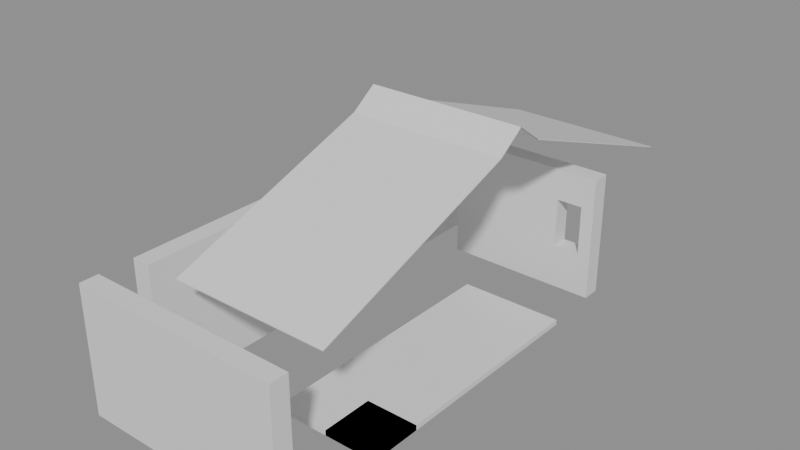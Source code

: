 # Source: building_lego.blend  (saved by Blender 5.0.119; exported with 4.5.12 LTS)
import bpy
from mathutils import Matrix  # noqa: F401  (used for matrix-valued properties, if any)

bpy.ops.wm.read_factory_settings(use_empty=True)
scene = bpy.context.scene
scene.name = 'Scene'

# ---- collections
col_01_paredes_externas = bpy.data.collections.new('01_Paredes_Externas'); scene.collection.children.link(col_01_paredes_externas)
col_03_pisos_escadas = bpy.data.collections.new('03_Pisos_Escadas'); scene.collection.children.link(col_03_pisos_escadas)
col_05_telhado = bpy.data.collections.new('05_Telhado'); scene.collection.children.link(col_05_telhado)

# ---- materials (node trees are filled in below, after node groups)
mat_mat_parede_externa = bpy.data.materials.new('Mat_Parede_Externa')
mat_mat_pisos = bpy.data.materials.new('Mat_Pisos')
mat_mat_telhado = bpy.data.materials.new('Mat_Telhado')

# ---- material node trees
mat_mat_parede_externa.use_nodes = True; mat_mat_parede_externa.node_tree.nodes.clear()
_N = mat_mat_parede_externa.node_tree.nodes; _L = mat_mat_parede_externa.node_tree.links
n0 = _N.new('ShaderNodeBsdfPrincipled'); n0.name = 'BSDF - Pré-fundamentado'; n0.location = (-200, 100)
n1 = _N.new('ShaderNodeOutputMaterial'); n1.name = 'Saída de material'; n1.location = (200, 100)
_L.new(n0.outputs[0], n1.inputs[0])
n1.is_active_output = True
mat_mat_pisos.use_nodes = True; mat_mat_pisos.node_tree.nodes.clear()
_N = mat_mat_pisos.node_tree.nodes; _L = mat_mat_pisos.node_tree.links
n0 = _N.new('ShaderNodeBsdfPrincipled'); n0.name = 'BSDF - Pré-fundamentado'; n0.location = (-200, 100)
n1 = _N.new('ShaderNodeOutputMaterial'); n1.name = 'Saída de material'; n1.location = (200, 100)
_L.new(n0.outputs[0], n1.inputs[0])
n1.is_active_output = True
mat_mat_telhado.use_nodes = True; mat_mat_telhado.node_tree.nodes.clear()
_N = mat_mat_telhado.node_tree.nodes; _L = mat_mat_telhado.node_tree.links
n0 = _N.new('ShaderNodeBsdfPrincipled'); n0.name = 'BSDF - Pré-fundamentado'; n0.location = (-200, 100)
n1 = _N.new('ShaderNodeOutputMaterial'); n1.name = 'Saída de material'; n1.location = (200, 100)
_L.new(n0.outputs[0], n1.inputs[0])
n1.is_active_output = True

# ---- meshes
me_bloco_wooden_post_3636_2965_z20 = bpy.data.meshes.new('Bloco_wooden_post_3636_2965_z20')
me_bloco_wooden_post_3636_2965_z20.from_pydata([(-0.5, -0.175, -1.2), (0.5, -0.175, -1.2), (0.5, 0.175, -1.2), (-0.5, 0.175, -1.2), (-0.5, -0.175, 1.2), (0.5, -0.175, 1.2), (0.5, 0.175, 1.2), (-0.5, 0.175, 1.2)], [], [(0, 1, 2, 3), (4, 7, 6, 5), (0, 4, 5, 1), (2, 6, 7, 3), (0, 3, 7, 4), (1, 5, 6, 2)])
me_bloco_wooden_post_3636_2965_z20.materials.append(mat_mat_parede_externa)
me_bloco_wooden_post_3636_2965_z20.update()
me_bloco_plaster_wall_3637_2965_z20 = bpy.data.meshes.new('Bloco_plaster_wall_3637_2965_z20')
me_bloco_plaster_wall_3637_2965_z20.from_pydata([(-0.5, -0.175, -1.2), (0.5, -0.175, -1.2), (0.5, 0.175, -1.2), (-0.5, 0.175, -1.2), (-0.5, -0.175, 1.2), (0.5, -0.175, 1.2), (0.5, 0.175, 1.2), (-0.5, 0.175, 1.2)], [], [(0, 1, 2, 3), (4, 7, 6, 5), (0, 4, 5, 1), (2, 6, 7, 3), (0, 3, 7, 4), (1, 5, 6, 2)])
me_bloco_plaster_wall_3637_2965_z20.materials.append(mat_mat_parede_externa)
me_bloco_plaster_wall_3637_2965_z20.update()
me_bloco_plaster_wall_3638_2965_z20 = bpy.data.meshes.new('Bloco_plaster_wall_3638_2965_z20')
me_bloco_plaster_wall_3638_2965_z20.from_pydata([(-0.5, -0.175, -1.2), (0.5, -0.175, -1.2), (0.5, 0.175, -1.2), (-0.5, 0.175, -1.2), (-0.5, -0.175, 1.2), (0.5, -0.175, 1.2), (0.5, 0.175, 1.2), (-0.5, 0.175, 1.2)], [], [(0, 1, 2, 3), (4, 7, 6, 5), (0, 4, 5, 1), (2, 6, 7, 3), (0, 3, 7, 4), (1, 5, 6, 2)])
me_bloco_plaster_wall_3638_2965_z20.materials.append(mat_mat_parede_externa)
me_bloco_plaster_wall_3638_2965_z20.update()
me_bloco_plaster_wall_3639_2965_z20 = bpy.data.meshes.new('Bloco_plaster_wall_3639_2965_z20')
me_bloco_plaster_wall_3639_2965_z20.from_pydata([(-0.5, -0.175, -1.2), (0.5, -0.175, -1.2), (0.5, 0.175, -1.2), (-0.5, 0.175, -1.2), (-0.5, -0.175, 1.2), (0.5, -0.175, 1.2), (0.5, 0.175, 1.2), (-0.5, 0.175, 1.2)], [], [(0, 1, 2, 3), (4, 7, 6, 5), (0, 4, 5, 1), (2, 6, 7, 3), (0, 3, 7, 4), (1, 5, 6, 2)])
me_bloco_plaster_wall_3639_2965_z20.materials.append(mat_mat_parede_externa)
me_bloco_plaster_wall_3639_2965_z20.update()
me_bloco_plaster_wall_3637_2973_z20 = bpy.data.meshes.new('Bloco_plaster_wall_3637_2973_z20')
me_bloco_plaster_wall_3637_2973_z20.from_pydata([(-0.5, -0.175, -1.2), (0.5, -0.175, -1.2), (0.5, 0.175, -1.2), (-0.5, 0.175, -1.2), (-0.5, -0.175, 1.2), (0.5, -0.175, 1.2), (0.5, 0.175, 1.2), (-0.5, 0.175, 1.2)], [], [(0, 1, 2, 3), (4, 7, 6, 5), (0, 4, 5, 1), (2, 6, 7, 3), (0, 3, 7, 4), (1, 5, 6, 2)])
me_bloco_plaster_wall_3637_2973_z20.materials.append(mat_mat_parede_externa)
me_bloco_plaster_wall_3637_2973_z20.update()
me_bloco_plaster_wall_3638_2973_z20 = bpy.data.meshes.new('Bloco_plaster_wall_3638_2973_z20')
me_bloco_plaster_wall_3638_2973_z20.from_pydata([(-0.5, -0.175, -1.2), (0.5, -0.175, -1.2), (0.5, 0.175, -1.2), (-0.5, 0.175, -1.2), (-0.5, -0.175, 1.2), (0.5, -0.175, 1.2), (0.5, 0.175, 1.2), (-0.5, 0.175, 1.2)], [], [(0, 1, 2, 3), (4, 7, 6, 5), (0, 4, 5, 1), (2, 6, 7, 3), (0, 3, 7, 4), (1, 5, 6, 2)])
me_bloco_plaster_wall_3638_2973_z20.materials.append(mat_mat_parede_externa)
me_bloco_plaster_wall_3638_2973_z20.update()
me_janela_3639_2973_z20 = bpy.data.meshes.new('Janela_3639_2973_z20')
me_janela_3639_2973_z20.from_pydata([(-0.5, -0.175, -1.29), (0.5, -0.175, -1.29), (0.5, 0.175, -1.29), (-0.5, 0.175, -1.29), (-0.5, -0.175, -0.45), (0.5, -0.175, -0.45), (0.5, 0.175, -0.45), (-0.5, 0.175, -0.45), (-0.5, -0.175, 0.51), (0.5, -0.175, 0.51), (0.5, 0.175, 0.51), (-0.5, 0.175, 0.51), (-0.5, -0.175, 1.11), (0.5, -0.175, 1.11), (0.5, 0.175, 1.11), (-0.5, 0.175, 1.11), (-0.5, -0.175, -0.45), (-0.25, -0.175, -0.45), (-0.25, 0.175, -0.45), (-0.5, 0.175, -0.45), (-0.5, -0.175, 0.51), (-0.25, -0.175, 0.51), (-0.25, 0.175, 0.51), (-0.5, 0.175, 0.51), (0.25, -0.175, -0.45), (0.5, -0.175, -0.45), (0.5, 0.175, -0.45), (0.25, 0.175, -0.45), (0.25, -0.175, 0.51), (0.5, -0.175, 0.51), (0.5, 0.175, 0.51), (0.25, 0.175, 0.51)], [], [(0, 1, 2, 3), (4, 7, 6, 5), (0, 4, 5, 1), (2, 6, 7, 3), (0, 3, 7, 4), (1, 5, 6, 2), (8, 9, 10, 11), (12, 15, 14, 13), (8, 12, 13, 9), (10, 14, 15, 11), (8, 11, 15, 12), (9, 13, 14, 10), (16, 17, 18, 19), (20, 23, 22, 21), (16, 20, 21, 17), (18, 22, 23, 19), (16, 19, 23, 20), (17, 21, 22, 18), (24, 25, 26, 27), (28, 31, 30, 29), (24, 28, 29, 25), (26, 30, 31, 27), (24, 27, 31, 28), (25, 29, 30, 26)])
me_janela_3639_2973_z20.materials.append(mat_mat_parede_externa)
me_janela_3639_2973_z20.update()
me_bloco_plaster_wall_3636_2966_z20 = bpy.data.meshes.new('Bloco_plaster_wall_3636_2966_z20')
me_bloco_plaster_wall_3636_2966_z20.from_pydata([(-0.175, -0.5, -1.2), (0.175, -0.5, -1.2), (0.175, 0.5, -1.2), (-0.175, 0.5, -1.2), (-0.175, -0.5, 1.2), (0.175, -0.5, 1.2), (0.175, 0.5, 1.2), (-0.175, 0.5, 1.2)], [], [(0, 1, 2, 3), (4, 7, 6, 5), (0, 4, 5, 1), (2, 6, 7, 3), (0, 3, 7, 4), (1, 5, 6, 2)])
me_bloco_plaster_wall_3636_2966_z20.materials.append(mat_mat_parede_externa)
me_bloco_plaster_wall_3636_2966_z20.update()
me_bloco_plaster_wall_3636_2967_z20 = bpy.data.meshes.new('Bloco_plaster_wall_3636_2967_z20')
me_bloco_plaster_wall_3636_2967_z20.from_pydata([(-0.175, -0.5, -1.2), (0.175, -0.5, -1.2), (0.175, 0.5, -1.2), (-0.175, 0.5, -1.2), (-0.175, -0.5, 1.2), (0.175, -0.5, 1.2), (0.175, 0.5, 1.2), (-0.175, 0.5, 1.2)], [], [(0, 1, 2, 3), (4, 7, 6, 5), (0, 4, 5, 1), (2, 6, 7, 3), (0, 3, 7, 4), (1, 5, 6, 2)])
me_bloco_plaster_wall_3636_2967_z20.materials.append(mat_mat_parede_externa)
me_bloco_plaster_wall_3636_2967_z20.update()
me_janela_3636_2968_z20 = bpy.data.meshes.new('Janela_3636_2968_z20')
me_janela_3636_2968_z20.from_pydata([(-0.175, -0.5, -1.29), (0.175, -0.5, -1.29), (0.175, 0.5, -1.29), (-0.175, 0.5, -1.29), (-0.175, -0.5, -0.45), (0.175, -0.5, -0.45), (0.175, 0.5, -0.45), (-0.175, 0.5, -0.45), (-0.175, -0.5, 0.51), (0.175, -0.5, 0.51), (0.175, 0.5, 0.51), (-0.175, 0.5, 0.51), (-0.175, -0.5, 1.11), (0.175, -0.5, 1.11), (0.175, 0.5, 1.11), (-0.175, 0.5, 1.11), (-0.175, -0.5, -0.45), (0.175, -0.5, -0.45), (0.175, -0.25, -0.45), (-0.175, -0.25, -0.45), (-0.175, -0.5, 0.51), (0.175, -0.5, 0.51), (0.175, -0.25, 0.51), (-0.175, -0.25, 0.51), (-0.175, 0.25, -0.45), (0.175, 0.25, -0.45), (0.175, 0.5, -0.45), (-0.175, 0.5, -0.45), (-0.175, 0.25, 0.51), (0.175, 0.25, 0.51), (0.175, 0.5, 0.51), (-0.175, 0.5, 0.51)], [], [(0, 1, 2, 3), (4, 7, 6, 5), (0, 4, 5, 1), (2, 6, 7, 3), (0, 3, 7, 4), (1, 5, 6, 2), (8, 9, 10, 11), (12, 15, 14, 13), (8, 12, 13, 9), (10, 14, 15, 11), (8, 11, 15, 12), (9, 13, 14, 10), (16, 17, 18, 19), (20, 23, 22, 21), (16, 20, 21, 17), (18, 22, 23, 19), (16, 19, 23, 20), (17, 21, 22, 18), (24, 25, 26, 27), (28, 31, 30, 29), (24, 28, 29, 25), (26, 30, 31, 27), (24, 27, 31, 28), (25, 29, 30, 26)])
me_janela_3636_2968_z20.materials.append(mat_mat_parede_externa)
me_janela_3636_2968_z20.update()
me_bloco_plaster_wall_3636_2969_z20 = bpy.data.meshes.new('Bloco_plaster_wall_3636_2969_z20')
me_bloco_plaster_wall_3636_2969_z20.from_pydata([(-0.175, -0.5, -1.2), (0.175, -0.5, -1.2), (0.175, 0.5, -1.2), (-0.175, 0.5, -1.2), (-0.175, -0.5, 1.2), (0.175, -0.5, 1.2), (0.175, 0.5, 1.2), (-0.175, 0.5, 1.2)], [], [(0, 1, 2, 3), (4, 7, 6, 5), (0, 4, 5, 1), (2, 6, 7, 3), (0, 3, 7, 4), (1, 5, 6, 2)])
me_bloco_plaster_wall_3636_2969_z20.materials.append(mat_mat_parede_externa)
me_bloco_plaster_wall_3636_2969_z20.update()
me_bloco_plaster_wall_3636_2970_z20 = bpy.data.meshes.new('Bloco_plaster_wall_3636_2970_z20')
me_bloco_plaster_wall_3636_2970_z20.from_pydata([(-0.175, -0.5, -1.2), (0.175, -0.5, -1.2), (0.175, 0.5, -1.2), (-0.175, 0.5, -1.2), (-0.175, -0.5, 1.2), (0.175, -0.5, 1.2), (0.175, 0.5, 1.2), (-0.175, 0.5, 1.2)], [], [(0, 1, 2, 3), (4, 7, 6, 5), (0, 4, 5, 1), (2, 6, 7, 3), (0, 3, 7, 4), (1, 5, 6, 2)])
me_bloco_plaster_wall_3636_2970_z20.materials.append(mat_mat_parede_externa)
me_bloco_plaster_wall_3636_2970_z20.update()
me_janela_3636_2971_z20 = bpy.data.meshes.new('Janela_3636_2971_z20')
me_janela_3636_2971_z20.from_pydata([(-0.175, -0.5, -1.29), (0.175, -0.5, -1.29), (0.175, 0.5, -1.29), (-0.175, 0.5, -1.29), (-0.175, -0.5, -0.45), (0.175, -0.5, -0.45), (0.175, 0.5, -0.45), (-0.175, 0.5, -0.45), (-0.175, -0.5, 0.51), (0.175, -0.5, 0.51), (0.175, 0.5, 0.51), (-0.175, 0.5, 0.51), (-0.175, -0.5, 1.11), (0.175, -0.5, 1.11), (0.175, 0.5, 1.11), (-0.175, 0.5, 1.11), (-0.175, -0.5, -0.45), (0.175, -0.5, -0.45), (0.175, -0.25, -0.45), (-0.175, -0.25, -0.45), (-0.175, -0.5, 0.51), (0.175, -0.5, 0.51), (0.175, -0.25, 0.51), (-0.175, -0.25, 0.51), (-0.175, 0.25, -0.45), (0.175, 0.25, -0.45), (0.175, 0.5, -0.45), (-0.175, 0.5, -0.45), (-0.175, 0.25, 0.51), (0.175, 0.25, 0.51), (0.175, 0.5, 0.51), (-0.175, 0.5, 0.51)], [], [(0, 1, 2, 3), (4, 7, 6, 5), (0, 4, 5, 1), (2, 6, 7, 3), (0, 3, 7, 4), (1, 5, 6, 2), (8, 9, 10, 11), (12, 15, 14, 13), (8, 12, 13, 9), (10, 14, 15, 11), (8, 11, 15, 12), (9, 13, 14, 10), (16, 17, 18, 19), (20, 23, 22, 21), (16, 20, 21, 17), (18, 22, 23, 19), (16, 19, 23, 20), (17, 21, 22, 18), (24, 25, 26, 27), (28, 31, 30, 29), (24, 28, 29, 25), (26, 30, 31, 27), (24, 27, 31, 28), (25, 29, 30, 26)])
me_janela_3636_2971_z20.materials.append(mat_mat_parede_externa)
me_janela_3636_2971_z20.update()
me_bloco_plaster_wall_3636_2972_z20 = bpy.data.meshes.new('Bloco_plaster_wall_3636_2972_z20')
me_bloco_plaster_wall_3636_2972_z20.from_pydata([(-0.175, -0.5, -1.2), (0.175, -0.5, -1.2), (0.175, 0.5, -1.2), (-0.175, 0.5, -1.2), (-0.175, -0.5, 1.2), (0.175, -0.5, 1.2), (0.175, 0.5, 1.2), (-0.175, 0.5, 1.2)], [], [(0, 1, 2, 3), (4, 7, 6, 5), (0, 4, 5, 1), (2, 6, 7, 3), (0, 3, 7, 4), (1, 5, 6, 2)])
me_bloco_plaster_wall_3636_2972_z20.materials.append(mat_mat_parede_externa)
me_bloco_plaster_wall_3636_2972_z20.update()
me_bloco_plaster_wall_3636_2973_z20 = bpy.data.meshes.new('Bloco_plaster_wall_3636_2973_z20')
me_bloco_plaster_wall_3636_2973_z20.from_pydata([(-0.175, -0.5, -1.2), (0.175, -0.5, -1.2), (0.175, 0.5, -1.2), (-0.175, 0.5, -1.2), (-0.175, -0.5, 1.2), (0.175, -0.5, 1.2), (0.175, 0.5, 1.2), (-0.175, 0.5, 1.2)], [], [(0, 1, 2, 3), (4, 7, 6, 5), (0, 4, 5, 1), (2, 6, 7, 3), (0, 3, 7, 4), (1, 5, 6, 2)])
me_bloco_plaster_wall_3636_2973_z20.materials.append(mat_mat_parede_externa)
me_bloco_plaster_wall_3636_2973_z20.update()
me_piso_carpet_fringe_3638_2967_z20 = bpy.data.meshes.new('Piso_carpet_fringe_3638_2967_z20')
me_piso_carpet_fringe_3638_2967_z20.from_pydata([(-0.5, -0.5, -0.05), (0.5, -0.5, -0.05), (0.5, 0.5, -0.05), (-0.5, 0.5, -0.05), (-0.5, -0.5, 0.05), (0.5, -0.5, 0.05), (0.5, 0.5, 0.05), (-0.5, 0.5, 0.05)], [], [(0, 1, 2, 3), (4, 7, 6, 5), (0, 4, 5, 1), (2, 6, 7, 3), (0, 3, 7, 4), (1, 5, 6, 2)])
me_piso_carpet_fringe_3638_2967_z20.materials.append(mat_mat_pisos)
me_piso_carpet_fringe_3638_2967_z20.update()
me_piso__3639_2967_z20 = bpy.data.meshes.new('Piso__3639_2967_z20')
me_piso__3639_2967_z20.from_pydata([(-0.5, -0.5, -0.05), (0.5, -0.5, -0.05), (0.5, 0.5, -0.05), (-0.5, 0.5, -0.05), (-0.5, -0.5, 0.05), (0.5, -0.5, 0.05), (0.5, 0.5, 0.05), (-0.5, 0.5, 0.05)], [], [(0, 1, 2, 3), (4, 7, 6, 5), (0, 4, 5, 1), (2, 6, 7, 3), (0, 3, 7, 4), (1, 5, 6, 2)])
me_piso__3639_2967_z20.materials.append(mat_mat_pisos)
me_piso__3639_2967_z20.update()
me_piso_bed_3639_2967_z20 = bpy.data.meshes.new('Piso_bed_3639_2967_z20')
me_piso_bed_3639_2967_z20.from_pydata([(-0.5, -0.5, -0.05), (0.5, -0.5, -0.05), (0.5, 0.5, -0.05), (-0.5, 0.5, -0.05), (-0.5, -0.5, 0.05), (0.5, -0.5, 0.05), (0.5, 0.5, 0.05), (-0.5, 0.5, 0.05)], [], [(0, 1, 2, 3), (4, 7, 6, 5), (0, 4, 5, 1), (2, 6, 7, 3), (0, 3, 7, 4), (1, 5, 6, 2)])
me_piso_bed_3639_2967_z20.materials.append(mat_mat_pisos)
me_piso_bed_3639_2967_z20.update()
me_piso__3638_2968_z20 = bpy.data.meshes.new('Piso__3638_2968_z20')
me_piso__3638_2968_z20.from_pydata([(-0.5, -0.5, -0.05), (0.5, -0.5, -0.05), (0.5, 0.5, -0.05), (-0.5, 0.5, -0.05), (-0.5, -0.5, 0.05), (0.5, -0.5, 0.05), (0.5, 0.5, 0.05), (-0.5, 0.5, 0.05)], [], [(0, 1, 2, 3), (4, 7, 6, 5), (0, 4, 5, 1), (2, 6, 7, 3), (0, 3, 7, 4), (1, 5, 6, 2)])
me_piso__3638_2968_z20.materials.append(mat_mat_pisos)
me_piso__3638_2968_z20.update()
me_piso_carpet_3639_2968_z20 = bpy.data.meshes.new('Piso_carpet_3639_2968_z20')
me_piso_carpet_3639_2968_z20.from_pydata([(-0.5, -0.5, -0.05), (0.5, -0.5, -0.05), (0.5, 0.5, -0.05), (-0.5, 0.5, -0.05), (-0.5, -0.5, 0.05), (0.5, -0.5, 0.05), (0.5, 0.5, 0.05), (-0.5, 0.5, 0.05)], [], [(0, 1, 2, 3), (4, 7, 6, 5), (0, 4, 5, 1), (2, 6, 7, 3), (0, 3, 7, 4), (1, 5, 6, 2)])
me_piso_carpet_3639_2968_z20.materials.append(mat_mat_pisos)
me_piso_carpet_3639_2968_z20.update()
me_piso__3638_2969_z20 = bpy.data.meshes.new('Piso__3638_2969_z20')
me_piso__3638_2969_z20.from_pydata([(-0.5, -0.5, -0.05), (0.5, -0.5, -0.05), (0.5, 0.5, -0.05), (-0.5, 0.5, -0.05), (-0.5, -0.5, 0.05), (0.5, -0.5, 0.05), (0.5, 0.5, 0.05), (-0.5, 0.5, 0.05)], [], [(0, 1, 2, 3), (4, 7, 6, 5), (0, 4, 5, 1), (2, 6, 7, 3), (0, 3, 7, 4), (1, 5, 6, 2)])
me_piso__3638_2969_z20.materials.append(mat_mat_pisos)
me_piso__3638_2969_z20.update()
me_piso_carpet_3639_2969_z20 = bpy.data.meshes.new('Piso_carpet_3639_2969_z20')
me_piso_carpet_3639_2969_z20.from_pydata([(-0.5, -0.5, -0.05), (0.5, -0.5, -0.05), (0.5, 0.5, -0.05), (-0.5, 0.5, -0.05), (-0.5, -0.5, 0.05), (0.5, -0.5, 0.05), (0.5, 0.5, 0.05), (-0.5, 0.5, 0.05)], [], [(0, 1, 2, 3), (4, 7, 6, 5), (0, 4, 5, 1), (2, 6, 7, 3), (0, 3, 7, 4), (1, 5, 6, 2)])
me_piso_carpet_3639_2969_z20.materials.append(mat_mat_pisos)
me_piso_carpet_3639_2969_z20.update()
me_piso__3638_2970_z20 = bpy.data.meshes.new('Piso__3638_2970_z20')
me_piso__3638_2970_z20.from_pydata([(-0.5, -0.5, -0.05), (0.5, -0.5, -0.05), (0.5, 0.5, -0.05), (-0.5, 0.5, -0.05), (-0.5, -0.5, 0.05), (0.5, -0.5, 0.05), (0.5, 0.5, 0.05), (-0.5, 0.5, 0.05)], [], [(0, 1, 2, 3), (4, 7, 6, 5), (0, 4, 5, 1), (2, 6, 7, 3), (0, 3, 7, 4), (1, 5, 6, 2)])
me_piso__3638_2970_z20.materials.append(mat_mat_pisos)
me_piso__3638_2970_z20.update()
me_piso_carpet_3639_2970_z20 = bpy.data.meshes.new('Piso_carpet_3639_2970_z20')
me_piso_carpet_3639_2970_z20.from_pydata([(-0.5, -0.5, -0.05), (0.5, -0.5, -0.05), (0.5, 0.5, -0.05), (-0.5, 0.5, -0.05), (-0.5, -0.5, 0.05), (0.5, -0.5, 0.05), (0.5, 0.5, 0.05), (-0.5, 0.5, 0.05)], [], [(0, 1, 2, 3), (4, 7, 6, 5), (0, 4, 5, 1), (2, 6, 7, 3), (0, 3, 7, 4), (1, 5, 6, 2)])
me_piso_carpet_3639_2970_z20.materials.append(mat_mat_pisos)
me_piso_carpet_3639_2970_z20.update()
me_piso_flagstones_3638_2971_z20 = bpy.data.meshes.new('Piso_flagstones_3638_2971_z20')
me_piso_flagstones_3638_2971_z20.from_pydata([(-0.5, -0.5, -0.05), (0.5, -0.5, -0.05), (0.5, 0.5, -0.05), (-0.5, 0.5, -0.05), (-0.5, -0.5, 0.05), (0.5, -0.5, 0.05), (0.5, 0.5, 0.05), (-0.5, 0.5, 0.05)], [], [(0, 1, 2, 3), (4, 7, 6, 5), (0, 4, 5, 1), (2, 6, 7, 3), (0, 3, 7, 4), (1, 5, 6, 2)])
me_piso_flagstones_3638_2971_z20.materials.append(mat_mat_pisos)
me_piso_flagstones_3638_2971_z20.update()
me_piso_carpet_fringe_3639_2971_z20 = bpy.data.meshes.new('Piso_carpet_fringe_3639_2971_z20')
me_piso_carpet_fringe_3639_2971_z20.from_pydata([(-0.5, -0.5, -0.05), (0.5, -0.5, -0.05), (0.5, 0.5, -0.05), (-0.5, 0.5, -0.05), (-0.5, -0.5, 0.05), (0.5, -0.5, 0.05), (0.5, 0.5, 0.05), (-0.5, 0.5, 0.05)], [], [(0, 1, 2, 3), (4, 7, 6, 5), (0, 4, 5, 1), (2, 6, 7, 3), (0, 3, 7, 4), (1, 5, 6, 2)])
me_piso_carpet_fringe_3639_2971_z20.materials.append(mat_mat_pisos)
me_piso_carpet_fringe_3639_2971_z20.update()
me_telha_3637_2971_z49 = bpy.data.meshes.new('Telha_3637_2971_z49')
me_telha_3637_2971_z49.from_pydata([(-0.5, 0.5, -0.1728), (0.5, 0.5, -0.1728), (0.5, -0.5, 0.1872), (-0.5, -0.5, 0.1872), (-0.5, 0.5, -0.1872), (0.5, 0.5, -0.1872), (0.5, -0.5, 0.1728), (-0.5, -0.5, 0.1728)], [], [(0, 1, 2, 3), (7, 6, 5, 4), (0, 4, 5, 1), (3, 2, 6, 7), (0, 3, 7, 4), (1, 5, 6, 2)])
me_telha_3637_2971_z49.materials.append(mat_mat_telhado)
me_telha_3637_2971_z49.update()
me_telha_3638_2971_z49 = bpy.data.meshes.new('Telha_3638_2971_z49')
me_telha_3638_2971_z49.from_pydata([(-0.5, 0.5, -0.1728), (0.5, 0.5, -0.1728), (0.5, -0.5, 0.1872), (-0.5, -0.5, 0.1872), (-0.5, 0.5, -0.1872), (0.5, 0.5, -0.1872), (0.5, -0.5, 0.1728), (-0.5, -0.5, 0.1728)], [], [(0, 1, 2, 3), (7, 6, 5, 4), (0, 4, 5, 1), (3, 2, 6, 7), (0, 3, 7, 4), (1, 5, 6, 2)])
me_telha_3638_2971_z49.materials.append(mat_mat_telhado)
me_telha_3638_2971_z49.update()
me_telha_3639_2971_z49 = bpy.data.meshes.new('Telha_3639_2971_z49')
me_telha_3639_2971_z49.from_pydata([(-0.5, 0.5, -0.1728), (0.5, 0.5, -0.1728), (0.5, -0.5, 0.1872), (-0.5, -0.5, 0.1872), (-0.5, 0.5, -0.1872), (0.5, 0.5, -0.1872), (0.5, -0.5, 0.1728), (-0.5, -0.5, 0.1728)], [], [(0, 1, 2, 3), (7, 6, 5, 4), (0, 4, 5, 1), (3, 2, 6, 7), (0, 3, 7, 4), (1, 5, 6, 2)])
me_telha_3639_2971_z49.materials.append(mat_mat_telhado)
me_telha_3639_2971_z49.update()
me_telha_3637_2972_z46 = bpy.data.meshes.new('Telha_3637_2972_z46')
me_telha_3637_2972_z46.from_pydata([(-0.5, 0.5, -0.1728), (0.5, 0.5, -0.1728), (0.5, -0.5, 0.1872), (-0.5, -0.5, 0.1872), (-0.5, 0.5, -0.1872), (0.5, 0.5, -0.1872), (0.5, -0.5, 0.1728), (-0.5, -0.5, 0.1728)], [], [(0, 1, 2, 3), (7, 6, 5, 4), (0, 4, 5, 1), (3, 2, 6, 7), (0, 3, 7, 4), (1, 5, 6, 2)])
me_telha_3637_2972_z46.materials.append(mat_mat_telhado)
me_telha_3637_2972_z46.update()
me_telha_3638_2972_z46 = bpy.data.meshes.new('Telha_3638_2972_z46')
me_telha_3638_2972_z46.from_pydata([(-0.5, 0.5, -0.1728), (0.5, 0.5, -0.1728), (0.5, -0.5, 0.1872), (-0.5, -0.5, 0.1872), (-0.5, 0.5, -0.1872), (0.5, 0.5, -0.1872), (0.5, -0.5, 0.1728), (-0.5, -0.5, 0.1728)], [], [(0, 1, 2, 3), (7, 6, 5, 4), (0, 4, 5, 1), (3, 2, 6, 7), (0, 3, 7, 4), (1, 5, 6, 2)])
me_telha_3638_2972_z46.materials.append(mat_mat_telhado)
me_telha_3638_2972_z46.update()
me_telha_3639_2972_z46 = bpy.data.meshes.new('Telha_3639_2972_z46')
me_telha_3639_2972_z46.from_pydata([(-0.5, 0.5, -0.1728), (0.5, 0.5, -0.1728), (0.5, -0.5, 0.1872), (-0.5, -0.5, 0.1872), (-0.5, 0.5, -0.1872), (0.5, 0.5, -0.1872), (0.5, -0.5, 0.1728), (-0.5, -0.5, 0.1728)], [], [(0, 1, 2, 3), (7, 6, 5, 4), (0, 4, 5, 1), (3, 2, 6, 7), (0, 3, 7, 4), (1, 5, 6, 2)])
me_telha_3639_2972_z46.materials.append(mat_mat_telhado)
me_telha_3639_2972_z46.update()
me_telha_3637_2973_z43 = bpy.data.meshes.new('Telha_3637_2973_z43')
me_telha_3637_2973_z43.from_pydata([(-0.5, 0.5, -0.1728), (0.5, 0.5, -0.1728), (0.5, -0.5, 0.1872), (-0.5, -0.5, 0.1872), (-0.5, 0.5, -0.1872), (0.5, 0.5, -0.1872), (0.5, -0.5, 0.1728), (-0.5, -0.5, 0.1728)], [], [(0, 1, 2, 3), (7, 6, 5, 4), (0, 4, 5, 1), (3, 2, 6, 7), (0, 3, 7, 4), (1, 5, 6, 2)])
me_telha_3637_2973_z43.materials.append(mat_mat_telhado)
me_telha_3637_2973_z43.update()
me_telha_3638_2973_z43 = bpy.data.meshes.new('Telha_3638_2973_z43')
me_telha_3638_2973_z43.from_pydata([(-0.5, 0.5, -0.1728), (0.5, 0.5, -0.1728), (0.5, -0.5, 0.1872), (-0.5, -0.5, 0.1872), (-0.5, 0.5, -0.1872), (0.5, 0.5, -0.1872), (0.5, -0.5, 0.1728), (-0.5, -0.5, 0.1728)], [], [(0, 1, 2, 3), (7, 6, 5, 4), (0, 4, 5, 1), (3, 2, 6, 7), (0, 3, 7, 4), (1, 5, 6, 2)])
me_telha_3638_2973_z43.materials.append(mat_mat_telhado)
me_telha_3638_2973_z43.update()
me_telha_3639_2973_z43 = bpy.data.meshes.new('Telha_3639_2973_z43')
me_telha_3639_2973_z43.from_pydata([(-0.5, 0.5, -0.1728), (0.5, 0.5, -0.1728), (0.5, -0.5, 0.1872), (-0.5, -0.5, 0.1872), (-0.5, 0.5, -0.1872), (0.5, 0.5, -0.1872), (0.5, -0.5, 0.1728), (-0.5, -0.5, 0.1728)], [], [(0, 1, 2, 3), (7, 6, 5, 4), (0, 4, 5, 1), (3, 2, 6, 7), (0, 3, 7, 4), (1, 5, 6, 2)])
me_telha_3639_2973_z43.materials.append(mat_mat_telhado)
me_telha_3639_2973_z43.update()
me_telha_3637_2974_z40 = bpy.data.meshes.new('Telha_3637_2974_z40')
me_telha_3637_2974_z40.from_pydata([(-0.5, 0.5, -0.1728), (0.5, 0.5, -0.1728), (0.5, -0.5, 0.1872), (-0.5, -0.5, 0.1872), (-0.5, 0.5, -0.1872), (0.5, 0.5, -0.1872), (0.5, -0.5, 0.1728), (-0.5, -0.5, 0.1728)], [], [(0, 1, 2, 3), (7, 6, 5, 4), (0, 4, 5, 1), (3, 2, 6, 7), (0, 3, 7, 4), (1, 5, 6, 2)])
me_telha_3637_2974_z40.materials.append(mat_mat_telhado)
me_telha_3637_2974_z40.update()
me_telha_3638_2974_z40 = bpy.data.meshes.new('Telha_3638_2974_z40')
me_telha_3638_2974_z40.from_pydata([(-0.5, 0.5, -0.1728), (0.5, 0.5, -0.1728), (0.5, -0.5, 0.1872), (-0.5, -0.5, 0.1872), (-0.5, 0.5, -0.1872), (0.5, 0.5, -0.1872), (0.5, -0.5, 0.1728), (-0.5, -0.5, 0.1728)], [], [(0, 1, 2, 3), (7, 6, 5, 4), (0, 4, 5, 1), (3, 2, 6, 7), (0, 3, 7, 4), (1, 5, 6, 2)])
me_telha_3638_2974_z40.materials.append(mat_mat_telhado)
me_telha_3638_2974_z40.update()
me_telha_3639_2974_z40 = bpy.data.meshes.new('Telha_3639_2974_z40')
me_telha_3639_2974_z40.from_pydata([(-0.5, 0.5, -0.1728), (0.5, 0.5, -0.1728), (0.5, -0.5, 0.1872), (-0.5, -0.5, 0.1872), (-0.5, 0.5, -0.1872), (0.5, 0.5, -0.1872), (0.5, -0.5, 0.1728), (-0.5, -0.5, 0.1728)], [], [(0, 1, 2, 3), (7, 6, 5, 4), (0, 4, 5, 1), (3, 2, 6, 7), (0, 3, 7, 4), (1, 5, 6, 2)])
me_telha_3639_2974_z40.materials.append(mat_mat_telhado)
me_telha_3639_2974_z40.update()
me_telha_3637_2966_z40 = bpy.data.meshes.new('Telha_3637_2966_z40')
me_telha_3637_2966_z40.from_pydata([(-0.5, -0.5, -0.1728), (0.5, -0.5, -0.1728), (0.5, 0.5, 0.1872), (-0.5, 0.5, 0.1872), (-0.5, -0.5, -0.1872), (0.5, -0.5, -0.1872), (0.5, 0.5, 0.1728), (-0.5, 0.5, 0.1728)], [], [(0, 1, 2, 3), (7, 6, 5, 4), (0, 4, 5, 1), (3, 2, 6, 7), (0, 3, 7, 4), (1, 5, 6, 2)])
me_telha_3637_2966_z40.materials.append(mat_mat_telhado)
me_telha_3637_2966_z40.update()
me_telha_3638_2966_z40 = bpy.data.meshes.new('Telha_3638_2966_z40')
me_telha_3638_2966_z40.from_pydata([(-0.5, -0.5, -0.1728), (0.5, -0.5, -0.1728), (0.5, 0.5, 0.1872), (-0.5, 0.5, 0.1872), (-0.5, -0.5, -0.1872), (0.5, -0.5, -0.1872), (0.5, 0.5, 0.1728), (-0.5, 0.5, 0.1728)], [], [(0, 1, 2, 3), (7, 6, 5, 4), (0, 4, 5, 1), (3, 2, 6, 7), (0, 3, 7, 4), (1, 5, 6, 2)])
me_telha_3638_2966_z40.materials.append(mat_mat_telhado)
me_telha_3638_2966_z40.update()
me_telha_3639_2966_z40 = bpy.data.meshes.new('Telha_3639_2966_z40')
me_telha_3639_2966_z40.from_pydata([(-0.5, -0.5, -0.1728), (0.5, -0.5, -0.1728), (0.5, 0.5, 0.1872), (-0.5, 0.5, 0.1872), (-0.5, -0.5, -0.1872), (0.5, -0.5, -0.1872), (0.5, 0.5, 0.1728), (-0.5, 0.5, 0.1728)], [], [(0, 1, 2, 3), (7, 6, 5, 4), (0, 4, 5, 1), (3, 2, 6, 7), (0, 3, 7, 4), (1, 5, 6, 2)])
me_telha_3639_2966_z40.materials.append(mat_mat_telhado)
me_telha_3639_2966_z40.update()
me_telha_3637_2967_z43 = bpy.data.meshes.new('Telha_3637_2967_z43')
me_telha_3637_2967_z43.from_pydata([(-0.5, -0.5, -0.1728), (0.5, -0.5, -0.1728), (0.5, 0.5, 0.1872), (-0.5, 0.5, 0.1872), (-0.5, -0.5, -0.1872), (0.5, -0.5, -0.1872), (0.5, 0.5, 0.1728), (-0.5, 0.5, 0.1728)], [], [(0, 1, 2, 3), (7, 6, 5, 4), (0, 4, 5, 1), (3, 2, 6, 7), (0, 3, 7, 4), (1, 5, 6, 2)])
me_telha_3637_2967_z43.materials.append(mat_mat_telhado)
me_telha_3637_2967_z43.update()
me_telha_3638_2967_z43 = bpy.data.meshes.new('Telha_3638_2967_z43')
me_telha_3638_2967_z43.from_pydata([(-0.5, -0.5, -0.1728), (0.5, -0.5, -0.1728), (0.5, 0.5, 0.1872), (-0.5, 0.5, 0.1872), (-0.5, -0.5, -0.1872), (0.5, -0.5, -0.1872), (0.5, 0.5, 0.1728), (-0.5, 0.5, 0.1728)], [], [(0, 1, 2, 3), (7, 6, 5, 4), (0, 4, 5, 1), (3, 2, 6, 7), (0, 3, 7, 4), (1, 5, 6, 2)])
me_telha_3638_2967_z43.materials.append(mat_mat_telhado)
me_telha_3638_2967_z43.update()
me_telha_3639_2967_z43 = bpy.data.meshes.new('Telha_3639_2967_z43')
me_telha_3639_2967_z43.from_pydata([(-0.5, -0.5, -0.1728), (0.5, -0.5, -0.1728), (0.5, 0.5, 0.1872), (-0.5, 0.5, 0.1872), (-0.5, -0.5, -0.1872), (0.5, -0.5, -0.1872), (0.5, 0.5, 0.1728), (-0.5, 0.5, 0.1728)], [], [(0, 1, 2, 3), (7, 6, 5, 4), (0, 4, 5, 1), (3, 2, 6, 7), (0, 3, 7, 4), (1, 5, 6, 2)])
me_telha_3639_2967_z43.materials.append(mat_mat_telhado)
me_telha_3639_2967_z43.update()
me_telha_3637_2968_z46 = bpy.data.meshes.new('Telha_3637_2968_z46')
me_telha_3637_2968_z46.from_pydata([(-0.5, -0.5, -0.1728), (0.5, -0.5, -0.1728), (0.5, 0.5, 0.1872), (-0.5, 0.5, 0.1872), (-0.5, -0.5, -0.1872), (0.5, -0.5, -0.1872), (0.5, 0.5, 0.1728), (-0.5, 0.5, 0.1728)], [], [(0, 1, 2, 3), (7, 6, 5, 4), (0, 4, 5, 1), (3, 2, 6, 7), (0, 3, 7, 4), (1, 5, 6, 2)])
me_telha_3637_2968_z46.materials.append(mat_mat_telhado)
me_telha_3637_2968_z46.update()
me_telha_3638_2968_z46 = bpy.data.meshes.new('Telha_3638_2968_z46')
me_telha_3638_2968_z46.from_pydata([(-0.5, -0.5, -0.1728), (0.5, -0.5, -0.1728), (0.5, 0.5, 0.1872), (-0.5, 0.5, 0.1872), (-0.5, -0.5, -0.1872), (0.5, -0.5, -0.1872), (0.5, 0.5, 0.1728), (-0.5, 0.5, 0.1728)], [], [(0, 1, 2, 3), (7, 6, 5, 4), (0, 4, 5, 1), (3, 2, 6, 7), (0, 3, 7, 4), (1, 5, 6, 2)])
me_telha_3638_2968_z46.materials.append(mat_mat_telhado)
me_telha_3638_2968_z46.update()
me_telha_3639_2968_z46 = bpy.data.meshes.new('Telha_3639_2968_z46')
me_telha_3639_2968_z46.from_pydata([(-0.5, -0.5, -0.1728), (0.5, -0.5, -0.1728), (0.5, 0.5, 0.1872), (-0.5, 0.5, 0.1872), (-0.5, -0.5, -0.1872), (0.5, -0.5, -0.1872), (0.5, 0.5, 0.1728), (-0.5, 0.5, 0.1728)], [], [(0, 1, 2, 3), (7, 6, 5, 4), (0, 4, 5, 1), (3, 2, 6, 7), (0, 3, 7, 4), (1, 5, 6, 2)])
me_telha_3639_2968_z46.materials.append(mat_mat_telhado)
me_telha_3639_2968_z46.update()
me_telha_3637_2969_z49 = bpy.data.meshes.new('Telha_3637_2969_z49')
me_telha_3637_2969_z49.from_pydata([(-0.5, -0.5, -0.1728), (0.5, -0.5, -0.1728), (0.5, 0.5, 0.1872), (-0.5, 0.5, 0.1872), (-0.5, -0.5, -0.1872), (0.5, -0.5, -0.1872), (0.5, 0.5, 0.1728), (-0.5, 0.5, 0.1728)], [], [(0, 1, 2, 3), (7, 6, 5, 4), (0, 4, 5, 1), (3, 2, 6, 7), (0, 3, 7, 4), (1, 5, 6, 2)])
me_telha_3637_2969_z49.materials.append(mat_mat_telhado)
me_telha_3637_2969_z49.update()
me_telha_3638_2969_z49 = bpy.data.meshes.new('Telha_3638_2969_z49')
me_telha_3638_2969_z49.from_pydata([(-0.5, -0.5, -0.1728), (0.5, -0.5, -0.1728), (0.5, 0.5, 0.1872), (-0.5, 0.5, 0.1872), (-0.5, -0.5, -0.1872), (0.5, -0.5, -0.1872), (0.5, 0.5, 0.1728), (-0.5, 0.5, 0.1728)], [], [(0, 1, 2, 3), (7, 6, 5, 4), (0, 4, 5, 1), (3, 2, 6, 7), (0, 3, 7, 4), (1, 5, 6, 2)])
me_telha_3638_2969_z49.materials.append(mat_mat_telhado)
me_telha_3638_2969_z49.update()
me_telha_3639_2969_z49 = bpy.data.meshes.new('Telha_3639_2969_z49')
me_telha_3639_2969_z49.from_pydata([(-0.5, -0.5, -0.1728), (0.5, -0.5, -0.1728), (0.5, 0.5, 0.1872), (-0.5, 0.5, 0.1872), (-0.5, -0.5, -0.1872), (0.5, -0.5, -0.1872), (0.5, 0.5, 0.1728), (-0.5, 0.5, 0.1728)], [], [(0, 1, 2, 3), (7, 6, 5, 4), (0, 4, 5, 1), (3, 2, 6, 7), (0, 3, 7, 4), (1, 5, 6, 2)])
me_telha_3639_2969_z49.materials.append(mat_mat_telhado)
me_telha_3639_2969_z49.update()
me_telha_3637_2970_z52 = bpy.data.meshes.new('Telha_3637_2970_z52')
me_telha_3637_2970_z52.from_pydata([(-0.5, -0.5, -0.1128), (0.5, -0.5, -0.1128), (0.5, 0.0, 0.2472), (-0.5, 0.0, 0.2472), (0.5, 0.5, -0.1128), (-0.5, 0.5, -0.1128), (-0.5, -0.5, -0.1272), (0.5, -0.5, -0.1272), (0.5, 0.0, 0.2328), (-0.5, 0.0, 0.2328), (0.5, 0.5, -0.1272), (-0.5, 0.5, -0.1272)], [], [(0, 1, 2, 3), (3, 2, 4, 5), (9, 8, 7, 6), (11, 10, 8, 9), (0, 6, 7, 1), (4, 10, 11, 5)])
me_telha_3637_2970_z52.materials.append(mat_mat_telhado)
me_telha_3637_2970_z52.update()
me_telha_3638_2970_z52 = bpy.data.meshes.new('Telha_3638_2970_z52')
me_telha_3638_2970_z52.from_pydata([(-0.5, -0.5, -0.1128), (0.5, -0.5, -0.1128), (0.5, 0.0, 0.2472), (-0.5, 0.0, 0.2472), (0.5, 0.5, -0.1128), (-0.5, 0.5, -0.1128), (-0.5, -0.5, -0.1272), (0.5, -0.5, -0.1272), (0.5, 0.0, 0.2328), (-0.5, 0.0, 0.2328), (0.5, 0.5, -0.1272), (-0.5, 0.5, -0.1272)], [], [(0, 1, 2, 3), (3, 2, 4, 5), (9, 8, 7, 6), (11, 10, 8, 9), (0, 6, 7, 1), (4, 10, 11, 5)])
me_telha_3638_2970_z52.materials.append(mat_mat_telhado)
me_telha_3638_2970_z52.update()
me_telha_3639_2970_z52 = bpy.data.meshes.new('Telha_3639_2970_z52')
me_telha_3639_2970_z52.from_pydata([(-0.5, -0.5, -0.1128), (0.5, -0.5, -0.1128), (0.5, 0.0, 0.2472), (-0.5, 0.0, 0.2472), (0.5, 0.5, -0.1128), (-0.5, 0.5, -0.1128), (-0.5, -0.5, -0.1272), (0.5, -0.5, -0.1272), (0.5, 0.0, 0.2328), (-0.5, 0.0, 0.2328), (0.5, 0.5, -0.1272), (-0.5, 0.5, -0.1272)], [], [(0, 1, 2, 3), (3, 2, 4, 5), (9, 8, 7, 6), (11, 10, 8, 9), (0, 6, 7, 1), (4, 10, 11, 5)])
me_telha_3639_2970_z52.materials.append(mat_mat_telhado)
me_telha_3639_2970_z52.update()

# ---- objects
ob_parede_externa_norte_y2965_x3636_3639 = bpy.data.objects.new('Parede_Externa_Norte_Y2965_X3636_3639', None)
ob_bloco_wooden_post_3636_2965_z20 = bpy.data.objects.new('Bloco_wooden_post_3636_2965_z20', me_bloco_wooden_post_3636_2965_z20)
ob_bloco_plaster_wall_3637_2965_z20 = bpy.data.objects.new('Bloco_plaster_wall_3637_2965_z20', me_bloco_plaster_wall_3637_2965_z20)
ob_bloco_plaster_wall_3638_2965_z20 = bpy.data.objects.new('Bloco_plaster_wall_3638_2965_z20', me_bloco_plaster_wall_3638_2965_z20)
ob_bloco_plaster_wall_3639_2965_z20 = bpy.data.objects.new('Bloco_plaster_wall_3639_2965_z20', me_bloco_plaster_wall_3639_2965_z20)
ob_parede_externa_sul_y2973_x3637_3639 = bpy.data.objects.new('Parede_Externa_Sul_Y2973_X3637_3639', None)
ob_bloco_plaster_wall_3637_2973_z20 = bpy.data.objects.new('Bloco_plaster_wall_3637_2973_z20', me_bloco_plaster_wall_3637_2973_z20)
ob_bloco_plaster_wall_3638_2973_z20 = bpy.data.objects.new('Bloco_plaster_wall_3638_2973_z20', me_bloco_plaster_wall_3638_2973_z20)
ob_janela_3639_2973_z20 = bpy.data.objects.new('Janela_3639_2973_z20', me_janela_3639_2973_z20)
ob_parede_externa_oeste_x3636_y2966_2973 = bpy.data.objects.new('Parede_Externa_Oeste_X3636_Y2966_2973', None)
ob_bloco_plaster_wall_3636_2966_z20 = bpy.data.objects.new('Bloco_plaster_wall_3636_2966_z20', me_bloco_plaster_wall_3636_2966_z20)
ob_bloco_plaster_wall_3636_2967_z20 = bpy.data.objects.new('Bloco_plaster_wall_3636_2967_z20', me_bloco_plaster_wall_3636_2967_z20)
ob_janela_3636_2968_z20 = bpy.data.objects.new('Janela_3636_2968_z20', me_janela_3636_2968_z20)
ob_bloco_plaster_wall_3636_2969_z20 = bpy.data.objects.new('Bloco_plaster_wall_3636_2969_z20', me_bloco_plaster_wall_3636_2969_z20)
ob_bloco_plaster_wall_3636_2970_z20 = bpy.data.objects.new('Bloco_plaster_wall_3636_2970_z20', me_bloco_plaster_wall_3636_2970_z20)
ob_janela_3636_2971_z20 = bpy.data.objects.new('Janela_3636_2971_z20', me_janela_3636_2971_z20)
ob_bloco_plaster_wall_3636_2972_z20 = bpy.data.objects.new('Bloco_plaster_wall_3636_2972_z20', me_bloco_plaster_wall_3636_2972_z20)
ob_bloco_plaster_wall_3636_2973_z20 = bpy.data.objects.new('Bloco_plaster_wall_3636_2973_z20', me_bloco_plaster_wall_3636_2973_z20)
ob_pisos_lajes = bpy.data.objects.new('Pisos_Lajes', None)
ob_piso_carpet_fringe_3638_2967_z20 = bpy.data.objects.new('Piso_carpet_fringe_3638_2967_z20', me_piso_carpet_fringe_3638_2967_z20)
ob_piso__3639_2967_z20 = bpy.data.objects.new('Piso__3639_2967_z20', me_piso__3639_2967_z20)
ob_piso_bed_3639_2967_z20 = bpy.data.objects.new('Piso_bed_3639_2967_z20', me_piso_bed_3639_2967_z20)
ob_piso__3638_2968_z20 = bpy.data.objects.new('Piso__3638_2968_z20', me_piso__3638_2968_z20)
ob_piso_carpet_3639_2968_z20 = bpy.data.objects.new('Piso_carpet_3639_2968_z20', me_piso_carpet_3639_2968_z20)
ob_piso__3638_2969_z20 = bpy.data.objects.new('Piso__3638_2969_z20', me_piso__3638_2969_z20)
ob_piso_carpet_3639_2969_z20 = bpy.data.objects.new('Piso_carpet_3639_2969_z20', me_piso_carpet_3639_2969_z20)
ob_piso__3638_2970_z20 = bpy.data.objects.new('Piso__3638_2970_z20', me_piso__3638_2970_z20)
ob_piso_carpet_3639_2970_z20 = bpy.data.objects.new('Piso_carpet_3639_2970_z20', me_piso_carpet_3639_2970_z20)
ob_piso_flagstones_3638_2971_z20 = bpy.data.objects.new('Piso_flagstones_3638_2971_z20', me_piso_flagstones_3638_2971_z20)
ob_piso_carpet_fringe_3639_2971_z20 = bpy.data.objects.new('Piso_carpet_fringe_3639_2971_z20', me_piso_carpet_fringe_3639_2971_z20)
ob_telhado_vertente_norte = bpy.data.objects.new('Telhado_Vertente_Norte', None)
ob_telha_3637_2971_z49 = bpy.data.objects.new('Telha_3637_2971_z49', me_telha_3637_2971_z49)
ob_telha_3638_2971_z49 = bpy.data.objects.new('Telha_3638_2971_z49', me_telha_3638_2971_z49)
ob_telha_3639_2971_z49 = bpy.data.objects.new('Telha_3639_2971_z49', me_telha_3639_2971_z49)
ob_telha_3637_2972_z46 = bpy.data.objects.new('Telha_3637_2972_z46', me_telha_3637_2972_z46)
ob_telha_3638_2972_z46 = bpy.data.objects.new('Telha_3638_2972_z46', me_telha_3638_2972_z46)
ob_telha_3639_2972_z46 = bpy.data.objects.new('Telha_3639_2972_z46', me_telha_3639_2972_z46)
ob_telha_3637_2973_z43 = bpy.data.objects.new('Telha_3637_2973_z43', me_telha_3637_2973_z43)
ob_telha_3638_2973_z43 = bpy.data.objects.new('Telha_3638_2973_z43', me_telha_3638_2973_z43)
ob_telha_3639_2973_z43 = bpy.data.objects.new('Telha_3639_2973_z43', me_telha_3639_2973_z43)
ob_telha_3637_2974_z40 = bpy.data.objects.new('Telha_3637_2974_z40', me_telha_3637_2974_z40)
ob_telha_3638_2974_z40 = bpy.data.objects.new('Telha_3638_2974_z40', me_telha_3638_2974_z40)
ob_telha_3639_2974_z40 = bpy.data.objects.new('Telha_3639_2974_z40', me_telha_3639_2974_z40)
ob_telhado_vertente_sul = bpy.data.objects.new('Telhado_Vertente_Sul', None)
ob_telha_3637_2966_z40 = bpy.data.objects.new('Telha_3637_2966_z40', me_telha_3637_2966_z40)
ob_telha_3638_2966_z40 = bpy.data.objects.new('Telha_3638_2966_z40', me_telha_3638_2966_z40)
ob_telha_3639_2966_z40 = bpy.data.objects.new('Telha_3639_2966_z40', me_telha_3639_2966_z40)
ob_telha_3637_2967_z43 = bpy.data.objects.new('Telha_3637_2967_z43', me_telha_3637_2967_z43)
ob_telha_3638_2967_z43 = bpy.data.objects.new('Telha_3638_2967_z43', me_telha_3638_2967_z43)
ob_telha_3639_2967_z43 = bpy.data.objects.new('Telha_3639_2967_z43', me_telha_3639_2967_z43)
ob_telha_3637_2968_z46 = bpy.data.objects.new('Telha_3637_2968_z46', me_telha_3637_2968_z46)
ob_telha_3638_2968_z46 = bpy.data.objects.new('Telha_3638_2968_z46', me_telha_3638_2968_z46)
ob_telha_3639_2968_z46 = bpy.data.objects.new('Telha_3639_2968_z46', me_telha_3639_2968_z46)
ob_telha_3637_2969_z49 = bpy.data.objects.new('Telha_3637_2969_z49', me_telha_3637_2969_z49)
ob_telha_3638_2969_z49 = bpy.data.objects.new('Telha_3638_2969_z49', me_telha_3638_2969_z49)
ob_telha_3639_2969_z49 = bpy.data.objects.new('Telha_3639_2969_z49', me_telha_3639_2969_z49)
ob_telhado_cumeeira = bpy.data.objects.new('Telhado_Cumeeira', None)
ob_telha_3637_2970_z52 = bpy.data.objects.new('Telha_3637_2970_z52', me_telha_3637_2970_z52)
ob_telha_3638_2970_z52 = bpy.data.objects.new('Telha_3638_2970_z52', me_telha_3638_2970_z52)
ob_telha_3639_2970_z52 = bpy.data.objects.new('Telha_3639_2970_z52', me_telha_3639_2970_z52)

# ---- transforms, parenting, visibility, modifiers, constraints
ob_parede_externa_norte_y2965_x3636_3639.location = (0.0, -4.5, 0.0)
ob_parede_externa_norte_y2965_x3636_3639.empty_display_type = 'CUBE'
ob_bloco_wooden_post_3636_2965_z20.parent = ob_parede_externa_norte_y2965_x3636_3639
ob_bloco_wooden_post_3636_2965_z20.matrix_parent_inverse = Matrix(((1.0, -0.0, 0.0, -0.0), (-0.0, 1.0, -0.0, 4.5), (0.0, -0.0, 1.0, -0.0), (-0.0, 0.0, -0.0, 1.0)))
ob_bloco_wooden_post_3636_2965_z20.location = (-1.5, -4.825, 1.2)
ob_bloco_plaster_wall_3637_2965_z20.parent = ob_parede_externa_norte_y2965_x3636_3639
ob_bloco_plaster_wall_3637_2965_z20.matrix_parent_inverse = Matrix(((1.0, -0.0, 0.0, -0.0), (-0.0, 1.0, -0.0, 4.5), (0.0, -0.0, 1.0, -0.0), (-0.0, 0.0, -0.0, 1.0)))
ob_bloco_plaster_wall_3637_2965_z20.location = (-0.5, -4.825, 1.2)
ob_bloco_plaster_wall_3638_2965_z20.parent = ob_parede_externa_norte_y2965_x3636_3639
ob_bloco_plaster_wall_3638_2965_z20.matrix_parent_inverse = Matrix(((1.0, -0.0, 0.0, -0.0), (-0.0, 1.0, -0.0, 4.5), (0.0, -0.0, 1.0, -0.0), (-0.0, 0.0, -0.0, 1.0)))
ob_bloco_plaster_wall_3638_2965_z20.location = (0.5, -4.825, 1.2)
ob_bloco_plaster_wall_3639_2965_z20.parent = ob_parede_externa_norte_y2965_x3636_3639
ob_bloco_plaster_wall_3639_2965_z20.matrix_parent_inverse = Matrix(((1.0, -0.0, 0.0, -0.0), (-0.0, 1.0, -0.0, 4.5), (0.0, -0.0, 1.0, -0.0), (-0.0, 0.0, -0.0, 1.0)))
ob_bloco_plaster_wall_3639_2965_z20.location = (1.5, -4.825, 1.2)
ob_parede_externa_sul_y2973_x3637_3639.location = (0.5, 3.5, 0.0)
ob_parede_externa_sul_y2973_x3637_3639.empty_display_type = 'CUBE'
ob_bloco_plaster_wall_3637_2973_z20.parent = ob_parede_externa_sul_y2973_x3637_3639
ob_bloco_plaster_wall_3637_2973_z20.matrix_parent_inverse = Matrix(((1.0, -0.0, 0.0, -0.5), (-0.0, 1.0, -0.0, -3.5), (0.0, -0.0, 1.0, -0.0), (-0.0, 0.0, -0.0, 1.0)))
ob_bloco_plaster_wall_3637_2973_z20.location = (-0.5, 3.175, 1.2)
ob_bloco_plaster_wall_3638_2973_z20.parent = ob_parede_externa_sul_y2973_x3637_3639
ob_bloco_plaster_wall_3638_2973_z20.matrix_parent_inverse = Matrix(((1.0, -0.0, 0.0, -0.5), (-0.0, 1.0, -0.0, -3.5), (0.0, -0.0, 1.0, -0.0), (-0.0, 0.0, -0.0, 1.0)))
ob_bloco_plaster_wall_3638_2973_z20.location = (0.5, 3.175, 1.2)
ob_janela_3639_2973_z20.parent = ob_parede_externa_sul_y2973_x3637_3639
ob_janela_3639_2973_z20.matrix_parent_inverse = Matrix(((1.0, -0.0, 0.0, -0.5), (-0.0, 1.0, -0.0, -3.5), (0.0, -0.0, 1.0, -0.0), (-0.0, 0.0, -0.0, 1.0)))
ob_janela_3639_2973_z20.location = (1.5, 3.175, 1.29)
ob_parede_externa_oeste_x3636_y2966_2973.location = (-1.5, 0.0, 0.0)
ob_parede_externa_oeste_x3636_y2966_2973.empty_display_type = 'CUBE'
ob_bloco_plaster_wall_3636_2966_z20.parent = ob_parede_externa_oeste_x3636_y2966_2973
ob_bloco_plaster_wall_3636_2966_z20.matrix_parent_inverse = Matrix(((1.0, -0.0, 0.0, 1.5), (-0.0, 1.0, -0.0, 0.0), (0.0, -0.0, 1.0, -0.0), (-0.0, 0.0, -0.0, 1.0)))
ob_bloco_plaster_wall_3636_2966_z20.location = (-1.825, -3.5, 1.2)
ob_bloco_plaster_wall_3636_2967_z20.parent = ob_parede_externa_oeste_x3636_y2966_2973
ob_bloco_plaster_wall_3636_2967_z20.matrix_parent_inverse = Matrix(((1.0, -0.0, 0.0, 1.5), (-0.0, 1.0, -0.0, 0.0), (0.0, -0.0, 1.0, -0.0), (-0.0, 0.0, -0.0, 1.0)))
ob_bloco_plaster_wall_3636_2967_z20.location = (-1.825, -2.5, 1.2)
ob_janela_3636_2968_z20.parent = ob_parede_externa_oeste_x3636_y2966_2973
ob_janela_3636_2968_z20.matrix_parent_inverse = Matrix(((1.0, -0.0, 0.0, 1.5), (-0.0, 1.0, -0.0, 0.0), (0.0, -0.0, 1.0, -0.0), (-0.0, 0.0, -0.0, 1.0)))
ob_janela_3636_2968_z20.location = (-1.825, -1.5, 1.29)
ob_bloco_plaster_wall_3636_2969_z20.parent = ob_parede_externa_oeste_x3636_y2966_2973
ob_bloco_plaster_wall_3636_2969_z20.matrix_parent_inverse = Matrix(((1.0, -0.0, 0.0, 1.5), (-0.0, 1.0, -0.0, 0.0), (0.0, -0.0, 1.0, -0.0), (-0.0, 0.0, -0.0, 1.0)))
ob_bloco_plaster_wall_3636_2969_z20.location = (-1.825, -0.5, 1.2)
ob_bloco_plaster_wall_3636_2970_z20.parent = ob_parede_externa_oeste_x3636_y2966_2973
ob_bloco_plaster_wall_3636_2970_z20.matrix_parent_inverse = Matrix(((1.0, -0.0, 0.0, 1.5), (-0.0, 1.0, -0.0, 0.0), (0.0, -0.0, 1.0, -0.0), (-0.0, 0.0, -0.0, 1.0)))
ob_bloco_plaster_wall_3636_2970_z20.location = (-1.825, 0.5, 1.2)
ob_janela_3636_2971_z20.parent = ob_parede_externa_oeste_x3636_y2966_2973
ob_janela_3636_2971_z20.matrix_parent_inverse = Matrix(((1.0, -0.0, 0.0, 1.5), (-0.0, 1.0, -0.0, 0.0), (0.0, -0.0, 1.0, -0.0), (-0.0, 0.0, -0.0, 1.0)))
ob_janela_3636_2971_z20.location = (-1.825, 1.5, 1.29)
ob_bloco_plaster_wall_3636_2972_z20.parent = ob_parede_externa_oeste_x3636_y2966_2973
ob_bloco_plaster_wall_3636_2972_z20.matrix_parent_inverse = Matrix(((1.0, -0.0, 0.0, 1.5), (-0.0, 1.0, -0.0, 0.0), (0.0, -0.0, 1.0, -0.0), (-0.0, 0.0, -0.0, 1.0)))
ob_bloco_plaster_wall_3636_2972_z20.location = (-1.825, 2.5, 1.2)
ob_bloco_plaster_wall_3636_2973_z20.parent = ob_parede_externa_oeste_x3636_y2966_2973
ob_bloco_plaster_wall_3636_2973_z20.matrix_parent_inverse = Matrix(((1.0, -0.0, 0.0, 1.5), (-0.0, 1.0, -0.0, 0.0), (0.0, -0.0, 1.0, -0.0), (-0.0, 0.0, -0.0, 1.0)))
ob_bloco_plaster_wall_3636_2973_z20.location = (-1.825, 3.5, 1.2)
ob_pisos_lajes.location = (0.0, 0.0, 0.0)
ob_pisos_lajes.empty_display_type = 'CUBE'
ob_piso_carpet_fringe_3638_2967_z20.parent = ob_pisos_lajes
ob_piso_carpet_fringe_3638_2967_z20.location = (0.5, -2.5, -0.05)
ob_piso__3639_2967_z20.parent = ob_pisos_lajes
ob_piso__3639_2967_z20.location = (1.5, -2.5, -0.05)
ob_piso_bed_3639_2967_z20.parent = ob_pisos_lajes
ob_piso_bed_3639_2967_z20.location = (1.5, -2.5, -0.05)
ob_piso__3638_2968_z20.parent = ob_pisos_lajes
ob_piso__3638_2968_z20.location = (0.5, -1.5, -0.05)
ob_piso_carpet_3639_2968_z20.parent = ob_pisos_lajes
ob_piso_carpet_3639_2968_z20.location = (1.5, -1.5, -0.05)
ob_piso__3638_2969_z20.parent = ob_pisos_lajes
ob_piso__3638_2969_z20.location = (0.5, -0.5, -0.05)
ob_piso_carpet_3639_2969_z20.parent = ob_pisos_lajes
ob_piso_carpet_3639_2969_z20.location = (1.5, -0.5, -0.05)
ob_piso__3638_2970_z20.parent = ob_pisos_lajes
ob_piso__3638_2970_z20.location = (0.5, 0.5, -0.05)
ob_piso_carpet_3639_2970_z20.parent = ob_pisos_lajes
ob_piso_carpet_3639_2970_z20.location = (1.5, 0.5, -0.05)
ob_piso_flagstones_3638_2971_z20.parent = ob_pisos_lajes
ob_piso_flagstones_3638_2971_z20.location = (0.5, 1.5, -0.05)
ob_piso_carpet_fringe_3639_2971_z20.parent = ob_pisos_lajes
ob_piso_carpet_fringe_3639_2971_z20.location = (1.5, 1.5, -0.05)
ob_telhado_vertente_norte.location = (0.5, 3.0, 2.4)
ob_telhado_vertente_norte.empty_display_type = 'CUBE'
ob_telhado_vertente_norte.empty_display_size = 2.0
ob_telha_3637_2971_z49.parent = ob_telhado_vertente_norte
ob_telha_3637_2971_z49.matrix_parent_inverse = Matrix(((1.0, -0.0, 0.0, -0.5), (-0.0, 1.0, -0.0, -3.0), (0.0, -0.0, 1.0, -2.4), (-0.0, 0.0, -0.0, 1.0)))
ob_telha_3637_2971_z49.location = (-0.5, 1.5, 3.653)
ob_telha_3638_2971_z49.parent = ob_telhado_vertente_norte
ob_telha_3638_2971_z49.matrix_parent_inverse = Matrix(((1.0, -0.0, 0.0, -0.5), (-0.0, 1.0, -0.0, -3.0), (0.0, -0.0, 1.0, -2.4), (-0.0, 0.0, -0.0, 1.0)))
ob_telha_3638_2971_z49.location = (0.5, 1.5, 3.653)
ob_telha_3639_2971_z49.parent = ob_telhado_vertente_norte
ob_telha_3639_2971_z49.matrix_parent_inverse = Matrix(((1.0, -0.0, 0.0, -0.5), (-0.0, 1.0, -0.0, -3.0), (0.0, -0.0, 1.0, -2.4), (-0.0, 0.0, -0.0, 1.0)))
ob_telha_3639_2971_z49.location = (1.5, 1.5, 3.653)
ob_telha_3637_2972_z46.parent = ob_telhado_vertente_norte
ob_telha_3637_2972_z46.matrix_parent_inverse = Matrix(((1.0, -0.0, 0.0, -0.5), (-0.0, 1.0, -0.0, -3.0), (0.0, -0.0, 1.0, -2.4), (-0.0, 0.0, -0.0, 1.0)))
ob_telha_3637_2972_z46.location = (-0.5, 2.5, 3.293)
ob_telha_3638_2972_z46.parent = ob_telhado_vertente_norte
ob_telha_3638_2972_z46.matrix_parent_inverse = Matrix(((1.0, -0.0, 0.0, -0.5), (-0.0, 1.0, -0.0, -3.0), (0.0, -0.0, 1.0, -2.4), (-0.0, 0.0, -0.0, 1.0)))
ob_telha_3638_2972_z46.location = (0.5, 2.5, 3.293)
ob_telha_3639_2972_z46.parent = ob_telhado_vertente_norte
ob_telha_3639_2972_z46.matrix_parent_inverse = Matrix(((1.0, -0.0, 0.0, -0.5), (-0.0, 1.0, -0.0, -3.0), (0.0, -0.0, 1.0, -2.4), (-0.0, 0.0, -0.0, 1.0)))
ob_telha_3639_2972_z46.location = (1.5, 2.5, 3.293)
ob_telha_3637_2973_z43.parent = ob_telhado_vertente_norte
ob_telha_3637_2973_z43.matrix_parent_inverse = Matrix(((1.0, -0.0, 0.0, -0.5), (-0.0, 1.0, -0.0, -3.0), (0.0, -0.0, 1.0, -2.4), (-0.0, 0.0, -0.0, 1.0)))
ob_telha_3637_2973_z43.location = (-0.5, 3.5, 2.933)
ob_telha_3638_2973_z43.parent = ob_telhado_vertente_norte
ob_telha_3638_2973_z43.matrix_parent_inverse = Matrix(((1.0, -0.0, 0.0, -0.5), (-0.0, 1.0, -0.0, -3.0), (0.0, -0.0, 1.0, -2.4), (-0.0, 0.0, -0.0, 1.0)))
ob_telha_3638_2973_z43.location = (0.5, 3.5, 2.933)
ob_telha_3639_2973_z43.parent = ob_telhado_vertente_norte
ob_telha_3639_2973_z43.matrix_parent_inverse = Matrix(((1.0, -0.0, 0.0, -0.5), (-0.0, 1.0, -0.0, -3.0), (0.0, -0.0, 1.0, -2.4), (-0.0, 0.0, -0.0, 1.0)))
ob_telha_3639_2973_z43.location = (1.5, 3.5, 2.933)
ob_telha_3637_2974_z40.parent = ob_telhado_vertente_norte
ob_telha_3637_2974_z40.matrix_parent_inverse = Matrix(((1.0, -0.0, 0.0, -0.5), (-0.0, 1.0, -0.0, -3.0), (0.0, -0.0, 1.0, -2.4), (-0.0, 0.0, -0.0, 1.0)))
ob_telha_3637_2974_z40.location = (-0.5, 4.5, 2.573)
ob_telha_3638_2974_z40.parent = ob_telhado_vertente_norte
ob_telha_3638_2974_z40.matrix_parent_inverse = Matrix(((1.0, -0.0, 0.0, -0.5), (-0.0, 1.0, -0.0, -3.0), (0.0, -0.0, 1.0, -2.4), (-0.0, 0.0, -0.0, 1.0)))
ob_telha_3638_2974_z40.location = (0.5, 4.5, 2.573)
ob_telha_3639_2974_z40.parent = ob_telhado_vertente_norte
ob_telha_3639_2974_z40.matrix_parent_inverse = Matrix(((1.0, -0.0, 0.0, -0.5), (-0.0, 1.0, -0.0, -3.0), (0.0, -0.0, 1.0, -2.4), (-0.0, 0.0, -0.0, 1.0)))
ob_telha_3639_2974_z40.location = (1.5, 4.5, 2.573)
ob_telhado_vertente_sul.location = (0.5, -2.0, 2.4)
ob_telhado_vertente_sul.empty_display_type = 'CUBE'
ob_telhado_vertente_sul.empty_display_size = 2.0
ob_telha_3637_2966_z40.parent = ob_telhado_vertente_sul
ob_telha_3637_2966_z40.matrix_parent_inverse = Matrix(((1.0, -0.0, 0.0, -0.5), (-0.0, 1.0, -0.0, 2.0), (0.0, -0.0, 1.0, -2.4), (-0.0, 0.0, -0.0, 1.0)))
ob_telha_3637_2966_z40.location = (-0.5, -3.5, 2.573)
ob_telha_3638_2966_z40.parent = ob_telhado_vertente_sul
ob_telha_3638_2966_z40.matrix_parent_inverse = Matrix(((1.0, -0.0, 0.0, -0.5), (-0.0, 1.0, -0.0, 2.0), (0.0, -0.0, 1.0, -2.4), (-0.0, 0.0, -0.0, 1.0)))
ob_telha_3638_2966_z40.location = (0.5, -3.5, 2.573)
ob_telha_3639_2966_z40.parent = ob_telhado_vertente_sul
ob_telha_3639_2966_z40.matrix_parent_inverse = Matrix(((1.0, -0.0, 0.0, -0.5), (-0.0, 1.0, -0.0, 2.0), (0.0, -0.0, 1.0, -2.4), (-0.0, 0.0, -0.0, 1.0)))
ob_telha_3639_2966_z40.location = (1.5, -3.5, 2.573)
ob_telha_3637_2967_z43.parent = ob_telhado_vertente_sul
ob_telha_3637_2967_z43.matrix_parent_inverse = Matrix(((1.0, -0.0, 0.0, -0.5), (-0.0, 1.0, -0.0, 2.0), (0.0, -0.0, 1.0, -2.4), (-0.0, 0.0, -0.0, 1.0)))
ob_telha_3637_2967_z43.location = (-0.5, -2.5, 2.933)
ob_telha_3638_2967_z43.parent = ob_telhado_vertente_sul
ob_telha_3638_2967_z43.matrix_parent_inverse = Matrix(((1.0, -0.0, 0.0, -0.5), (-0.0, 1.0, -0.0, 2.0), (0.0, -0.0, 1.0, -2.4), (-0.0, 0.0, -0.0, 1.0)))
ob_telha_3638_2967_z43.location = (0.5, -2.5, 2.933)
ob_telha_3639_2967_z43.parent = ob_telhado_vertente_sul
ob_telha_3639_2967_z43.matrix_parent_inverse = Matrix(((1.0, -0.0, 0.0, -0.5), (-0.0, 1.0, -0.0, 2.0), (0.0, -0.0, 1.0, -2.4), (-0.0, 0.0, -0.0, 1.0)))
ob_telha_3639_2967_z43.location = (1.5, -2.5, 2.933)
ob_telha_3637_2968_z46.parent = ob_telhado_vertente_sul
ob_telha_3637_2968_z46.matrix_parent_inverse = Matrix(((1.0, -0.0, 0.0, -0.5), (-0.0, 1.0, -0.0, 2.0), (0.0, -0.0, 1.0, -2.4), (-0.0, 0.0, -0.0, 1.0)))
ob_telha_3637_2968_z46.location = (-0.5, -1.5, 3.293)
ob_telha_3638_2968_z46.parent = ob_telhado_vertente_sul
ob_telha_3638_2968_z46.matrix_parent_inverse = Matrix(((1.0, -0.0, 0.0, -0.5), (-0.0, 1.0, -0.0, 2.0), (0.0, -0.0, 1.0, -2.4), (-0.0, 0.0, -0.0, 1.0)))
ob_telha_3638_2968_z46.location = (0.5, -1.5, 3.293)
ob_telha_3639_2968_z46.parent = ob_telhado_vertente_sul
ob_telha_3639_2968_z46.matrix_parent_inverse = Matrix(((1.0, -0.0, 0.0, -0.5), (-0.0, 1.0, -0.0, 2.0), (0.0, -0.0, 1.0, -2.4), (-0.0, 0.0, -0.0, 1.0)))
ob_telha_3639_2968_z46.location = (1.5, -1.5, 3.293)
ob_telha_3637_2969_z49.parent = ob_telhado_vertente_sul
ob_telha_3637_2969_z49.matrix_parent_inverse = Matrix(((1.0, -0.0, 0.0, -0.5), (-0.0, 1.0, -0.0, 2.0), (0.0, -0.0, 1.0, -2.4), (-0.0, 0.0, -0.0, 1.0)))
ob_telha_3637_2969_z49.location = (-0.5, -0.5, 3.653)
ob_telha_3638_2969_z49.parent = ob_telhado_vertente_sul
ob_telha_3638_2969_z49.matrix_parent_inverse = Matrix(((1.0, -0.0, 0.0, -0.5), (-0.0, 1.0, -0.0, 2.0), (0.0, -0.0, 1.0, -2.4), (-0.0, 0.0, -0.0, 1.0)))
ob_telha_3638_2969_z49.location = (0.5, -0.5, 3.653)
ob_telha_3639_2969_z49.parent = ob_telhado_vertente_sul
ob_telha_3639_2969_z49.matrix_parent_inverse = Matrix(((1.0, -0.0, 0.0, -0.5), (-0.0, 1.0, -0.0, 2.0), (0.0, -0.0, 1.0, -2.4), (-0.0, 0.0, -0.0, 1.0)))
ob_telha_3639_2969_z49.location = (1.5, -0.5, 3.653)
ob_telhado_cumeeira.location = (0.5, 0.5, 3.84)
ob_telhado_cumeeira.empty_display_type = 'CUBE'
ob_telhado_cumeeira.empty_display_size = 2.0
ob_telha_3637_2970_z52.parent = ob_telhado_cumeeira
ob_telha_3637_2970_z52.matrix_parent_inverse = Matrix(((1.0, -0.0, 0.0, -0.5), (-0.0, 1.0, -0.0, -0.5), (0.0, -0.0, 1.0, -3.84), (-0.0, 0.0, -0.0, 1.0)))
ob_telha_3637_2970_z52.location = (-0.5, 0.5, 3.953)
ob_telha_3638_2970_z52.parent = ob_telhado_cumeeira
ob_telha_3638_2970_z52.matrix_parent_inverse = Matrix(((1.0, -0.0, 0.0, -0.5), (-0.0, 1.0, -0.0, -0.5), (0.0, -0.0, 1.0, -3.84), (-0.0, 0.0, -0.0, 1.0)))
ob_telha_3638_2970_z52.location = (0.5, 0.5, 3.953)
ob_telha_3639_2970_z52.parent = ob_telhado_cumeeira
ob_telha_3639_2970_z52.matrix_parent_inverse = Matrix(((1.0, -0.0, 0.0, -0.5), (-0.0, 1.0, -0.0, -0.5), (0.0, -0.0, 1.0, -3.84), (-0.0, 0.0, -0.0, 1.0)))
ob_telha_3639_2970_z52.location = (1.5, 0.5, 3.953)

# ---- collection membership
col_01_paredes_externas.objects.link(ob_parede_externa_norte_y2965_x3636_3639)
col_01_paredes_externas.objects.link(ob_bloco_wooden_post_3636_2965_z20)
col_01_paredes_externas.objects.link(ob_bloco_plaster_wall_3637_2965_z20)
col_01_paredes_externas.objects.link(ob_bloco_plaster_wall_3638_2965_z20)
col_01_paredes_externas.objects.link(ob_bloco_plaster_wall_3639_2965_z20)
col_01_paredes_externas.objects.link(ob_parede_externa_sul_y2973_x3637_3639)
col_01_paredes_externas.objects.link(ob_bloco_plaster_wall_3637_2973_z20)
col_01_paredes_externas.objects.link(ob_bloco_plaster_wall_3638_2973_z20)
col_01_paredes_externas.objects.link(ob_janela_3639_2973_z20)
col_01_paredes_externas.objects.link(ob_parede_externa_oeste_x3636_y2966_2973)
col_01_paredes_externas.objects.link(ob_bloco_plaster_wall_3636_2966_z20)
col_01_paredes_externas.objects.link(ob_bloco_plaster_wall_3636_2967_z20)
col_01_paredes_externas.objects.link(ob_janela_3636_2968_z20)
col_01_paredes_externas.objects.link(ob_bloco_plaster_wall_3636_2969_z20)
col_01_paredes_externas.objects.link(ob_bloco_plaster_wall_3636_2970_z20)
col_01_paredes_externas.objects.link(ob_janela_3636_2971_z20)
col_01_paredes_externas.objects.link(ob_bloco_plaster_wall_3636_2972_z20)
col_01_paredes_externas.objects.link(ob_bloco_plaster_wall_3636_2973_z20)
col_03_pisos_escadas.objects.link(ob_pisos_lajes)
col_03_pisos_escadas.objects.link(ob_piso_carpet_fringe_3638_2967_z20)
col_03_pisos_escadas.objects.link(ob_piso__3639_2967_z20)
col_03_pisos_escadas.objects.link(ob_piso_bed_3639_2967_z20)
col_03_pisos_escadas.objects.link(ob_piso__3638_2968_z20)
col_03_pisos_escadas.objects.link(ob_piso_carpet_3639_2968_z20)
col_03_pisos_escadas.objects.link(ob_piso__3638_2969_z20)
col_03_pisos_escadas.objects.link(ob_piso_carpet_3639_2969_z20)
col_03_pisos_escadas.objects.link(ob_piso__3638_2970_z20)
col_03_pisos_escadas.objects.link(ob_piso_carpet_3639_2970_z20)
col_03_pisos_escadas.objects.link(ob_piso_flagstones_3638_2971_z20)
col_03_pisos_escadas.objects.link(ob_piso_carpet_fringe_3639_2971_z20)
col_05_telhado.objects.link(ob_telhado_vertente_norte)
col_05_telhado.objects.link(ob_telha_3637_2971_z49)
col_05_telhado.objects.link(ob_telha_3638_2971_z49)
col_05_telhado.objects.link(ob_telha_3639_2971_z49)
col_05_telhado.objects.link(ob_telha_3637_2972_z46)
col_05_telhado.objects.link(ob_telha_3638_2972_z46)
col_05_telhado.objects.link(ob_telha_3639_2972_z46)
col_05_telhado.objects.link(ob_telha_3637_2973_z43)
col_05_telhado.objects.link(ob_telha_3638_2973_z43)
col_05_telhado.objects.link(ob_telha_3639_2973_z43)
col_05_telhado.objects.link(ob_telha_3637_2974_z40)
col_05_telhado.objects.link(ob_telha_3638_2974_z40)
col_05_telhado.objects.link(ob_telha_3639_2974_z40)
col_05_telhado.objects.link(ob_telhado_vertente_sul)
col_05_telhado.objects.link(ob_telha_3637_2966_z40)
col_05_telhado.objects.link(ob_telha_3638_2966_z40)
col_05_telhado.objects.link(ob_telha_3639_2966_z40)
col_05_telhado.objects.link(ob_telha_3637_2967_z43)
col_05_telhado.objects.link(ob_telha_3638_2967_z43)
col_05_telhado.objects.link(ob_telha_3639_2967_z43)
col_05_telhado.objects.link(ob_telha_3637_2968_z46)
col_05_telhado.objects.link(ob_telha_3638_2968_z46)
col_05_telhado.objects.link(ob_telha_3639_2968_z46)
col_05_telhado.objects.link(ob_telha_3637_2969_z49)
col_05_telhado.objects.link(ob_telha_3638_2969_z49)
col_05_telhado.objects.link(ob_telha_3639_2969_z49)
col_05_telhado.objects.link(ob_telhado_cumeeira)
col_05_telhado.objects.link(ob_telha_3637_2970_z52)
col_05_telhado.objects.link(ob_telha_3638_2970_z52)
col_05_telhado.objects.link(ob_telha_3639_2970_z52)

# ---- scene / render settings (as saved in the file)
scene.frame_start = 1; scene.frame_end = 250; scene.frame_set(1)
scene.render.engine = 'BLENDER_EEVEE_NEXT'
scene.render.bake_bias = 0.0
scene.render.bake_samples = 0
scene.cycles.sampling_pattern = 'TABULATED_SOBOL'
scene.eevee.use_volume_custom_range = False
bpy.context.view_layer.update()

# ---- added for rendering (the .blend has no active camera and no usable light): camera, sun + grey world if the file has none
cam_auto = bpy.data.cameras.new('AutoCamera')
cam_auto.lens = 50.0
cam_auto.sensor_width = 36.0
cam_auto.clip_end = 1000.0
ob_auto_camera = bpy.data.objects.new('AutoCamera', cam_auto)
scene.collection.objects.link(ob_auto_camera)
ob_auto_camera.location = (10.7298, -12.8758, 10.6339)
ob_auto_camera.rotation_euler = (1.09748, -7.21219e-08, 0.694738)
scene.camera = ob_auto_camera
light_auto_sun = bpy.data.lights.new('AutoSun', 'SUN')
light_auto_sun.energy = 3.0
light_auto_sun.angle = 0.0523599
ob_auto_sun = bpy.data.objects.new('AutoSun', light_auto_sun)
scene.collection.objects.link(ob_auto_sun)
ob_auto_sun.rotation_euler = (0.872665, 0.174533, 0.523599)
if scene.world is None:
    world_auto = bpy.data.worlds.new('AutoWorld')
    world_auto.color = (0.3, 0.3, 0.3)
    scene.world = world_auto
bpy.context.view_layer.update()
